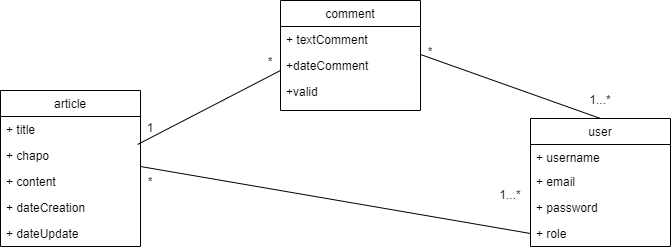

The diagram above was exported from draw.io. Its source (the exported page's mxGraphModel, read from the mxfile embedded in the PNG):
<mxGraphModel dx="868" dy="-719" grid="1" gridSize="10" guides="1" tooltips="1" connect="1" arrows="1" fold="1" page="1" pageScale="1" pageWidth="827" pageHeight="1169" math="0" shadow="0">
  <root>
    <mxCell id="0" />
    <mxCell id="1" parent="0" />
    <mxCell id="FMBNF6Cwp_4AKj9g_zTI-1" value="article" style="swimlane;fontStyle=0;childLayout=stackLayout;horizontal=1;startSize=26;fillColor=none;horizontalStack=0;resizeParent=1;resizeParentMax=0;resizeLast=0;collapsible=1;marginBottom=0;" parent="1" vertex="1">
      <mxGeometry x="50" y="1360" width="140" height="156" as="geometry" />
    </mxCell>
    <mxCell id="FMBNF6Cwp_4AKj9g_zTI-2" value="+ title" style="text;strokeColor=none;fillColor=none;align=left;verticalAlign=top;spacingLeft=4;spacingRight=4;overflow=hidden;rotatable=0;points=[[0,0.5],[1,0.5]];portConstraint=eastwest;" parent="FMBNF6Cwp_4AKj9g_zTI-1" vertex="1">
      <mxGeometry y="26" width="140" height="26" as="geometry" />
    </mxCell>
    <mxCell id="FMBNF6Cwp_4AKj9g_zTI-4" value="+ chapo" style="text;strokeColor=none;fillColor=none;align=left;verticalAlign=top;spacingLeft=4;spacingRight=4;overflow=hidden;rotatable=0;points=[[0,0.5],[1,0.5]];portConstraint=eastwest;" parent="FMBNF6Cwp_4AKj9g_zTI-1" vertex="1">
      <mxGeometry y="52" width="140" height="26" as="geometry" />
    </mxCell>
    <mxCell id="e8iSW69J8usna8DceqNG-1" value="+ content" style="text;strokeColor=none;fillColor=none;align=left;verticalAlign=top;spacingLeft=4;spacingRight=4;overflow=hidden;rotatable=0;points=[[0,0.5],[1,0.5]];portConstraint=eastwest;" parent="FMBNF6Cwp_4AKj9g_zTI-1" vertex="1">
      <mxGeometry y="78" width="140" height="26" as="geometry" />
    </mxCell>
    <mxCell id="kaDlLPIeyW3ED5shhJhc-1" value="+ dateCreation&#10;" style="text;strokeColor=none;fillColor=none;align=left;verticalAlign=top;spacingLeft=4;spacingRight=4;overflow=hidden;rotatable=0;points=[[0,0.5],[1,0.5]];portConstraint=eastwest;" vertex="1" parent="FMBNF6Cwp_4AKj9g_zTI-1">
      <mxGeometry y="104" width="140" height="26" as="geometry" />
    </mxCell>
    <mxCell id="ocqNRZciorhSiEGWwYqS-3" value="+ dateUpdate" style="text;strokeColor=none;fillColor=none;align=left;verticalAlign=top;spacingLeft=4;spacingRight=4;overflow=hidden;rotatable=0;points=[[0,0.5],[1,0.5]];portConstraint=eastwest;" parent="FMBNF6Cwp_4AKj9g_zTI-1" vertex="1">
      <mxGeometry y="130" width="140" height="26" as="geometry" />
    </mxCell>
    <mxCell id="0yyxqKEkwWwyoBQgd6vV-1" value="comment" style="swimlane;fontStyle=0;childLayout=stackLayout;horizontal=1;startSize=26;fillColor=none;horizontalStack=0;resizeParent=1;resizeParentMax=0;resizeLast=0;collapsible=1;marginBottom=0;" parent="1" vertex="1">
      <mxGeometry x="330" y="1270" width="140" height="110" as="geometry" />
    </mxCell>
    <mxCell id="0yyxqKEkwWwyoBQgd6vV-3" value="+ textComment" style="text;strokeColor=none;fillColor=none;align=left;verticalAlign=top;spacingLeft=4;spacingRight=4;overflow=hidden;rotatable=0;points=[[0,0.5],[1,0.5]];portConstraint=eastwest;" parent="0yyxqKEkwWwyoBQgd6vV-1" vertex="1">
      <mxGeometry y="26" width="140" height="26" as="geometry" />
    </mxCell>
    <mxCell id="0yyxqKEkwWwyoBQgd6vV-4" value="+dateComment" style="text;strokeColor=none;fillColor=none;align=left;verticalAlign=top;spacingLeft=4;spacingRight=4;overflow=hidden;rotatable=0;points=[[0,0.5],[1,0.5]];portConstraint=eastwest;" parent="0yyxqKEkwWwyoBQgd6vV-1" vertex="1">
      <mxGeometry y="52" width="140" height="26" as="geometry" />
    </mxCell>
    <mxCell id="ocqNRZciorhSiEGWwYqS-2" value="+valid" style="text;strokeColor=none;fillColor=none;align=left;verticalAlign=top;spacingLeft=4;spacingRight=4;overflow=hidden;rotatable=0;points=[[0,0.5],[1,0.5]];portConstraint=eastwest;" parent="0yyxqKEkwWwyoBQgd6vV-1" vertex="1">
      <mxGeometry y="78" width="140" height="32" as="geometry" />
    </mxCell>
    <mxCell id="0yyxqKEkwWwyoBQgd6vV-5" value="user" style="swimlane;fontStyle=0;childLayout=stackLayout;horizontal=1;startSize=26;fillColor=none;horizontalStack=0;resizeParent=1;resizeParentMax=0;resizeLast=0;collapsible=1;marginBottom=0;" parent="1" vertex="1">
      <mxGeometry x="580" y="1388" width="140" height="128" as="geometry" />
    </mxCell>
    <mxCell id="0yyxqKEkwWwyoBQgd6vV-6" value="+ username" style="text;strokeColor=none;fillColor=none;align=left;verticalAlign=top;spacingLeft=4;spacingRight=4;overflow=hidden;rotatable=0;points=[[0,0.5],[1,0.5]];portConstraint=eastwest;" parent="0yyxqKEkwWwyoBQgd6vV-5" vertex="1">
      <mxGeometry y="26" width="140" height="24" as="geometry" />
    </mxCell>
    <mxCell id="0yyxqKEkwWwyoBQgd6vV-8" value="+ email" style="text;strokeColor=none;fillColor=none;align=left;verticalAlign=top;spacingLeft=4;spacingRight=4;overflow=hidden;rotatable=0;points=[[0,0.5],[1,0.5]];portConstraint=eastwest;" parent="0yyxqKEkwWwyoBQgd6vV-5" vertex="1">
      <mxGeometry y="50" width="140" height="26" as="geometry" />
    </mxCell>
    <mxCell id="0yyxqKEkwWwyoBQgd6vV-7" value="+ password" style="text;strokeColor=none;fillColor=none;align=left;verticalAlign=top;spacingLeft=4;spacingRight=4;overflow=hidden;rotatable=0;points=[[0,0.5],[1,0.5]];portConstraint=eastwest;" parent="0yyxqKEkwWwyoBQgd6vV-5" vertex="1">
      <mxGeometry y="76" width="140" height="26" as="geometry" />
    </mxCell>
    <mxCell id="F8-yBi1CcJNTBfqWP7sR-1" value="+ role" style="text;strokeColor=none;fillColor=none;align=left;verticalAlign=top;spacingLeft=4;spacingRight=4;overflow=hidden;rotatable=0;points=[[0,0.5],[1,0.5]];portConstraint=eastwest;" parent="0yyxqKEkwWwyoBQgd6vV-5" vertex="1">
      <mxGeometry y="102" width="140" height="26" as="geometry" />
    </mxCell>
    <mxCell id="TU_-wTXg7wdnLeRD11sx-1" value="" style="endArrow=none;html=1;exitX=1;exitY=-0.077;exitDx=0;exitDy=0;exitPerimeter=0;entryX=0;entryY=0.5;entryDx=0;entryDy=0;" parent="1" source="e8iSW69J8usna8DceqNG-1" target="F8-yBi1CcJNTBfqWP7sR-1" edge="1">
      <mxGeometry width="50" height="50" relative="1" as="geometry">
        <mxPoint x="200" y="1460" as="sourcePoint" />
        <mxPoint x="570" y="1480" as="targetPoint" />
      </mxGeometry>
    </mxCell>
    <mxCell id="TU_-wTXg7wdnLeRD11sx-2" value="1...*" style="text;html=1;strokeColor=none;fillColor=none;align=center;verticalAlign=middle;whiteSpace=wrap;rounded=0;" parent="1" vertex="1">
      <mxGeometry x="540" y="1455" width="40" height="20" as="geometry" />
    </mxCell>
    <mxCell id="TU_-wTXg7wdnLeRD11sx-3" value="*" style="text;html=1;strokeColor=none;fillColor=none;align=center;verticalAlign=middle;whiteSpace=wrap;rounded=0;" parent="1" vertex="1">
      <mxGeometry x="180" y="1442" width="40" height="20" as="geometry" />
    </mxCell>
    <mxCell id="TU_-wTXg7wdnLeRD11sx-5" value="" style="endArrow=none;html=1;exitX=0.979;exitY=1.077;exitDx=0;exitDy=0;exitPerimeter=0;" parent="1" source="FMBNF6Cwp_4AKj9g_zTI-2" edge="1">
      <mxGeometry width="50" height="50" relative="1" as="geometry">
        <mxPoint x="280" y="1390" as="sourcePoint" />
        <mxPoint x="330" y="1340" as="targetPoint" />
      </mxGeometry>
    </mxCell>
    <mxCell id="TU_-wTXg7wdnLeRD11sx-6" value="1" style="text;html=1;strokeColor=none;fillColor=none;align=center;verticalAlign=middle;whiteSpace=wrap;rounded=0;" parent="1" vertex="1">
      <mxGeometry x="180" y="1388" width="40" height="20" as="geometry" />
    </mxCell>
    <mxCell id="TU_-wTXg7wdnLeRD11sx-7" value="*" style="text;html=1;strokeColor=none;fillColor=none;align=center;verticalAlign=middle;whiteSpace=wrap;rounded=0;" parent="1" vertex="1">
      <mxGeometry x="300" y="1322" width="40" height="20" as="geometry" />
    </mxCell>
    <mxCell id="TU_-wTXg7wdnLeRD11sx-8" value="" style="endArrow=none;html=1;exitX=0.5;exitY=0;exitDx=0;exitDy=0;" parent="1" source="0yyxqKEkwWwyoBQgd6vV-5" edge="1">
      <mxGeometry width="50" height="50" relative="1" as="geometry">
        <mxPoint x="600" y="1374" as="sourcePoint" />
        <mxPoint x="470" y="1324" as="targetPoint" />
      </mxGeometry>
    </mxCell>
    <mxCell id="TU_-wTXg7wdnLeRD11sx-9" value="1...*" style="text;html=1;strokeColor=none;fillColor=none;align=center;verticalAlign=middle;whiteSpace=wrap;rounded=0;" parent="1" vertex="1">
      <mxGeometry x="630" y="1360" width="40" height="20" as="geometry" />
    </mxCell>
    <mxCell id="TU_-wTXg7wdnLeRD11sx-10" value="*" style="text;html=1;strokeColor=none;fillColor=none;align=center;verticalAlign=middle;whiteSpace=wrap;rounded=0;" parent="1" vertex="1">
      <mxGeometry x="460" y="1312" width="40" height="20" as="geometry" />
    </mxCell>
  </root>
</mxGraphModel>